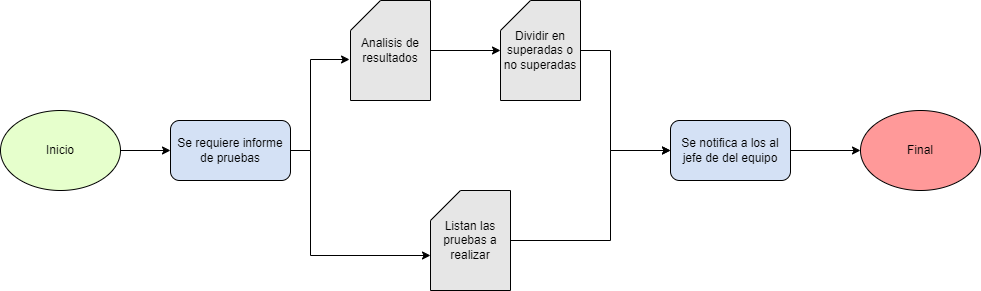

The diagram above was exported from draw.io. Its source (the exported page's mxGraphModel, read from the mxfile embedded in the PNG):
<mxGraphModel dx="1434" dy="780" grid="1" gridSize="10" guides="1" tooltips="1" connect="1" arrows="1" fold="1" page="1" pageScale="1" pageWidth="827" pageHeight="1169" math="0" shadow="0">
  <root>
    <mxCell id="0" />
    <mxCell id="1" parent="0" />
    <mxCell id="BZnXsg7qOYwg68FM_ZRI-1" value="Inicio" style="ellipse;whiteSpace=wrap;html=1;fillColor=#E6FFCC;" vertex="1" parent="1">
      <mxGeometry x="70" y="300" width="120" height="80" as="geometry" />
    </mxCell>
    <mxCell id="BZnXsg7qOYwg68FM_ZRI-2" value="" style="endArrow=classic;html=1;rounded=0;exitX=1;exitY=0.5;exitDx=0;exitDy=0;" edge="1" parent="1" source="BZnXsg7qOYwg68FM_ZRI-1" target="BZnXsg7qOYwg68FM_ZRI-3">
      <mxGeometry width="50" height="50" relative="1" as="geometry">
        <mxPoint x="390" y="430" as="sourcePoint" />
        <mxPoint x="240" y="340" as="targetPoint" />
      </mxGeometry>
    </mxCell>
    <mxCell id="BZnXsg7qOYwg68FM_ZRI-3" value="Se requiere informe de pruebas" style="rounded=1;whiteSpace=wrap;html=1;fillColor=#D4E1F5;" vertex="1" parent="1">
      <mxGeometry x="240" y="310" width="120" height="60" as="geometry" />
    </mxCell>
    <mxCell id="BZnXsg7qOYwg68FM_ZRI-6" value="Analisis de resultados" style="shape=card;whiteSpace=wrap;html=1;fillColor=#E6E6E6;" vertex="1" parent="1">
      <mxGeometry x="420" y="190" width="80" height="100" as="geometry" />
    </mxCell>
    <mxCell id="BZnXsg7qOYwg68FM_ZRI-7" value="" style="endArrow=classic;html=1;rounded=0;exitX=1;exitY=0.5;exitDx=0;exitDy=0;entryX=-0.012;entryY=0.59;entryDx=0;entryDy=0;entryPerimeter=0;" edge="1" parent="1" source="BZnXsg7qOYwg68FM_ZRI-3" target="BZnXsg7qOYwg68FM_ZRI-6">
      <mxGeometry width="50" height="50" relative="1" as="geometry">
        <mxPoint x="390" y="430" as="sourcePoint" />
        <mxPoint x="440" y="380" as="targetPoint" />
        <Array as="points">
          <mxPoint x="380" y="340" />
          <mxPoint x="380" y="249" />
        </Array>
      </mxGeometry>
    </mxCell>
    <mxCell id="BZnXsg7qOYwg68FM_ZRI-8" value="Se notifica a los al jefe de del equipo" style="rounded=1;whiteSpace=wrap;html=1;fillColor=#D4E1F5;" vertex="1" parent="1">
      <mxGeometry x="740" y="310" width="120" height="60" as="geometry" />
    </mxCell>
    <mxCell id="BZnXsg7qOYwg68FM_ZRI-9" value="" style="endArrow=classic;html=1;rounded=0;exitX=1;exitY=0.5;exitDx=0;exitDy=0;exitPerimeter=0;" edge="1" parent="1" source="BZnXsg7qOYwg68FM_ZRI-12" target="BZnXsg7qOYwg68FM_ZRI-8">
      <mxGeometry width="50" height="50" relative="1" as="geometry">
        <mxPoint x="690" y="340" as="sourcePoint" />
        <mxPoint x="620" y="380" as="targetPoint" />
        <Array as="points">
          <mxPoint x="680" y="430" />
          <mxPoint x="680" y="340" />
        </Array>
      </mxGeometry>
    </mxCell>
    <mxCell id="BZnXsg7qOYwg68FM_ZRI-10" value="Final" style="ellipse;whiteSpace=wrap;html=1;fillColor=#FF9999;" vertex="1" parent="1">
      <mxGeometry x="930" y="300" width="120" height="80" as="geometry" />
    </mxCell>
    <mxCell id="BZnXsg7qOYwg68FM_ZRI-11" value="" style="endArrow=classic;html=1;rounded=0;entryX=0;entryY=0.5;entryDx=0;entryDy=0;exitX=1;exitY=0.5;exitDx=0;exitDy=0;" edge="1" parent="1" source="BZnXsg7qOYwg68FM_ZRI-8" target="BZnXsg7qOYwg68FM_ZRI-10">
      <mxGeometry width="50" height="50" relative="1" as="geometry">
        <mxPoint x="570" y="430" as="sourcePoint" />
        <mxPoint x="620" y="380" as="targetPoint" />
      </mxGeometry>
    </mxCell>
    <mxCell id="BZnXsg7qOYwg68FM_ZRI-12" value="Listan las pruebas a realizar" style="shape=card;whiteSpace=wrap;html=1;fillColor=#E6E6E6;" vertex="1" parent="1">
      <mxGeometry x="500" y="380" width="80" height="100" as="geometry" />
    </mxCell>
    <mxCell id="BZnXsg7qOYwg68FM_ZRI-13" value="Dividir en superadas o no superadas" style="shape=card;whiteSpace=wrap;html=1;fillColor=#E6E6E6;" vertex="1" parent="1">
      <mxGeometry x="570" y="190" width="80" height="100" as="geometry" />
    </mxCell>
    <mxCell id="BZnXsg7qOYwg68FM_ZRI-14" value="" style="endArrow=classic;html=1;rounded=0;exitX=1;exitY=0.5;exitDx=0;exitDy=0;entryX=0;entryY=0;entryDx=0;entryDy=65;entryPerimeter=0;" edge="1" parent="1" source="BZnXsg7qOYwg68FM_ZRI-3" target="BZnXsg7qOYwg68FM_ZRI-12">
      <mxGeometry width="50" height="50" relative="1" as="geometry">
        <mxPoint x="390" y="430" as="sourcePoint" />
        <mxPoint x="440" y="380" as="targetPoint" />
        <Array as="points">
          <mxPoint x="380" y="340" />
          <mxPoint x="380" y="445" />
        </Array>
      </mxGeometry>
    </mxCell>
    <mxCell id="BZnXsg7qOYwg68FM_ZRI-15" value="" style="endArrow=classic;html=1;rounded=0;exitX=1;exitY=0.5;exitDx=0;exitDy=0;exitPerimeter=0;" edge="1" parent="1" source="BZnXsg7qOYwg68FM_ZRI-6">
      <mxGeometry width="50" height="50" relative="1" as="geometry">
        <mxPoint x="390" y="430" as="sourcePoint" />
        <mxPoint x="570" y="240" as="targetPoint" />
      </mxGeometry>
    </mxCell>
    <mxCell id="BZnXsg7qOYwg68FM_ZRI-16" value="" style="endArrow=classic;html=1;rounded=0;entryX=0;entryY=0.5;entryDx=0;entryDy=0;exitX=1;exitY=0.5;exitDx=0;exitDy=0;exitPerimeter=0;" edge="1" parent="1" source="BZnXsg7qOYwg68FM_ZRI-13" target="BZnXsg7qOYwg68FM_ZRI-8">
      <mxGeometry width="50" height="50" relative="1" as="geometry">
        <mxPoint x="390" y="430" as="sourcePoint" />
        <mxPoint x="440" y="380" as="targetPoint" />
        <Array as="points">
          <mxPoint x="680" y="240" />
          <mxPoint x="680" y="340" />
        </Array>
      </mxGeometry>
    </mxCell>
  </root>
</mxGraphModel>